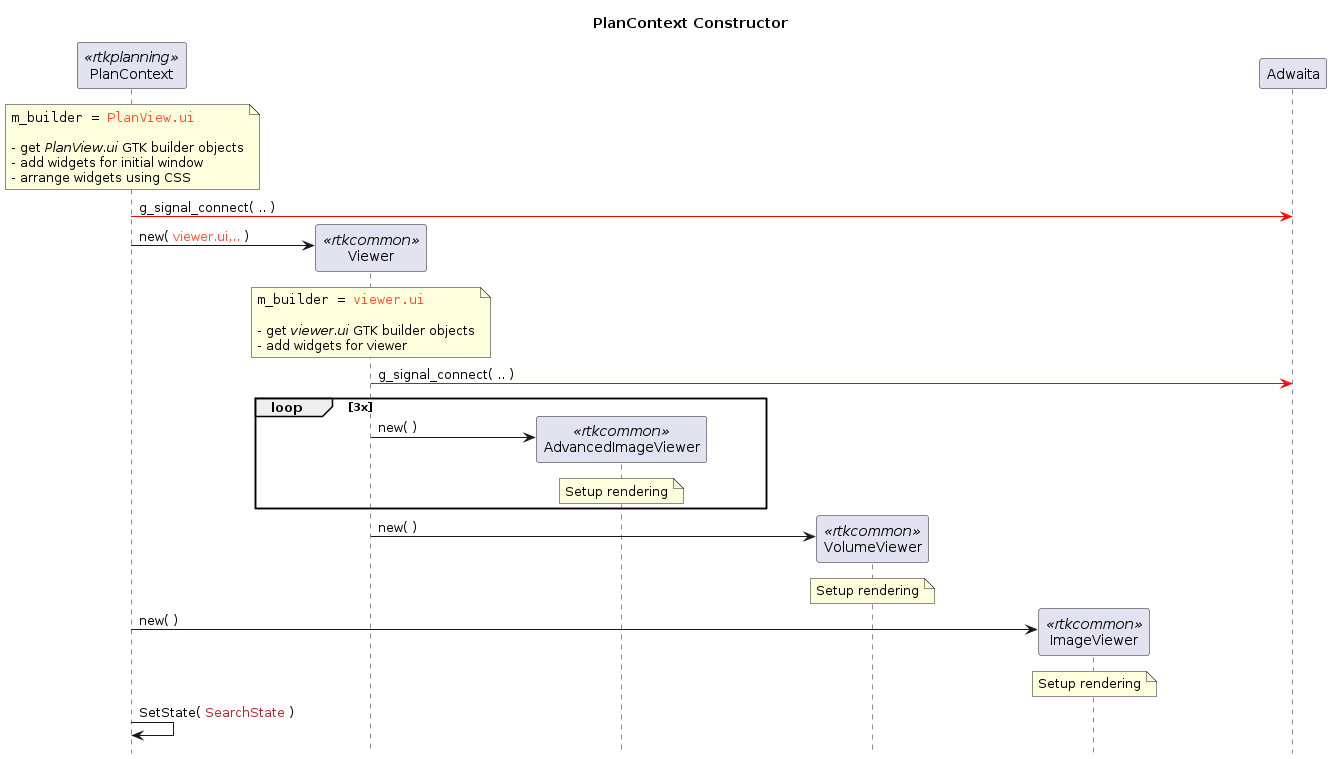

The diagram above was rendered by PlantUML. Its source (embedded in the PNG):
@startuml PlanContext_Ctor

hide footbox
skinparam ParticipantPadding 50

title PlanContext Constructor

participant PlanContext <<rtkplanning>>
participant Viewer <<rtkcommon>>
participant AdvancedImageViewer <<rtkcommon>>
participant VolumeViewer <<rtkcommon>>
participant ImageViewer <<rtkcommon>>

note over PlanContext
    ""m_builder = <color #FF5233>PlanView.ui</color>""

    - get //PlanView.ui// GTK builder objects
    - add widgets for initial window
    - arrange widgets using CSS
end note

PlanContext -[#red]> Adwaita : g_signal_connect( .. )

create Viewer
PlanContext -> Viewer : new( <color #FF5233>viewer.ui,..</color> )
note over Viewer
    ""m_builder = <color #FF5233>viewer.ui</color>""

    - get //viewer.ui// GTK builder objects
    - add widgets for viewer
end note
Viewer -[#red]> Adwaita : g_signal_connect( .. )

loop 3x
    create AdvancedImageViewer
    Viewer -> AdvancedImageViewer : new( )
    note over AdvancedImageViewer : Setup rendering
end

create VolumeViewer
Viewer -> VolumeViewer : new( )
note over VolumeViewer : Setup rendering

create ImageViewer
PlanContext -> ImageViewer : new( )
note over ImageViewer : Setup rendering

PlanContext -> PlanContext : SetState( <color brown>SearchState</color> )

@enduml